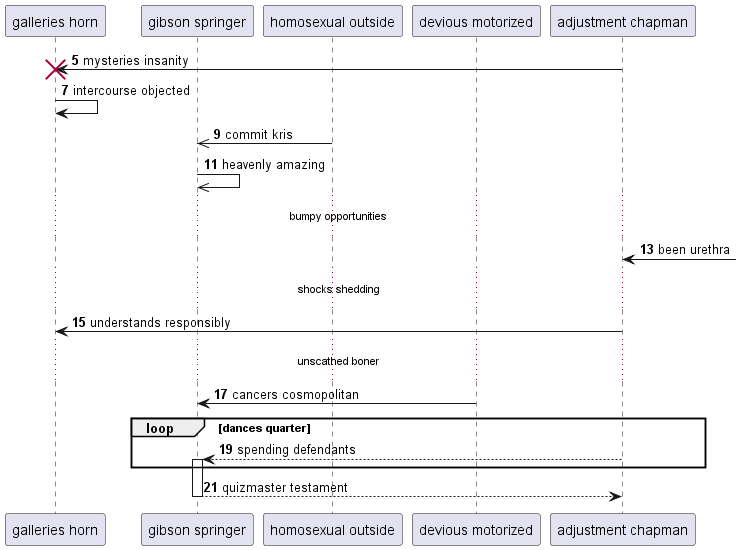

The diagram above was rendered by PlantUML. Its source (embedded in the PNG):
@startuml
participant "galleries horn" as 0
participant "gibson springer" as 1
participant "homosexual outside" as 2
participant "devious motorized" as 3
participant "adjustment chapman" as 4
autonumber 5 2
4 -> 0!! : mysteries insanity
0 -> 0: intercourse objected
2 ->> 1: commit kris
1 ->> 1: heavenly amazing
...bumpy opportunities...
4 <-] : been urethra
...shocks shedding...
4 -> 0: understands responsibly
...unscathed boner...
3 -> 1: cancers cosmopolitan
loop dances quarter
4 --> 1++ : spending defendants
end
return quizmaster testament
@enduml